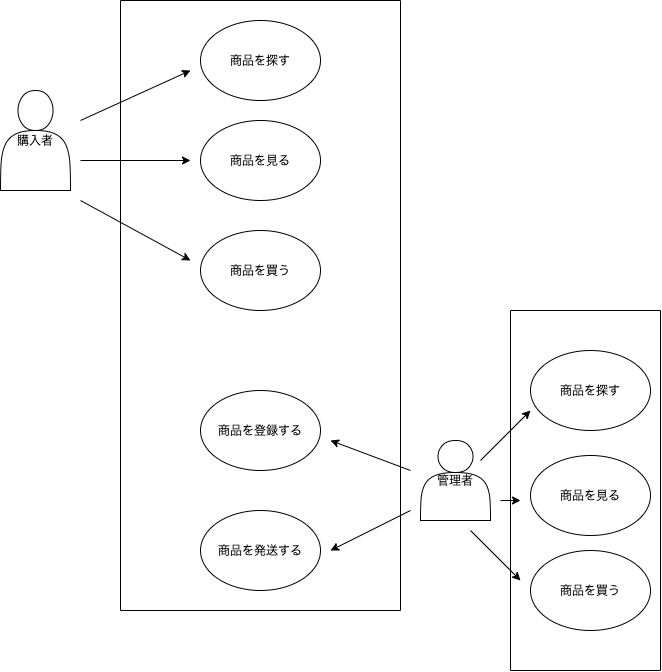

The diagram above was exported from draw.io. Its source (the exported page's mxGraphModel, read from the mxfile embedded in the PNG):
<mxGraphModel dx="482" dy="541" grid="1" gridSize="10" guides="1" tooltips="1" connect="1" arrows="1" fold="1" page="1" pageScale="1" pageWidth="827" pageHeight="1169" math="0" shadow="0">
  <root>
    <mxCell id="0" />
    <mxCell id="1" parent="0" />
    <mxCell id="2" value="購入者" style="shape=actor;whiteSpace=wrap;html=1;" vertex="1" parent="1">
      <mxGeometry x="120" y="140" width="70" height="100" as="geometry" />
    </mxCell>
    <mxCell id="3" value="管理者" style="shape=actor;whiteSpace=wrap;html=1;" vertex="1" parent="1">
      <mxGeometry x="540" y="490" width="70" height="80" as="geometry" />
    </mxCell>
    <mxCell id="4" value="商品を探す" style="ellipse;whiteSpace=wrap;html=1;" vertex="1" parent="1">
      <mxGeometry x="320" y="70" width="120" height="80" as="geometry" />
    </mxCell>
    <mxCell id="5" value="商品を見る" style="ellipse;whiteSpace=wrap;html=1;" vertex="1" parent="1">
      <mxGeometry x="320" y="170" width="120" height="80" as="geometry" />
    </mxCell>
    <mxCell id="6" value="商品を買う" style="ellipse;whiteSpace=wrap;html=1;" vertex="1" parent="1">
      <mxGeometry x="320" y="280" width="120" height="80" as="geometry" />
    </mxCell>
    <mxCell id="7" value="商品を登録する" style="ellipse;whiteSpace=wrap;html=1;" vertex="1" parent="1">
      <mxGeometry x="320" y="440" width="120" height="80" as="geometry" />
    </mxCell>
    <mxCell id="8" value="商品を発送する" style="ellipse;whiteSpace=wrap;html=1;" vertex="1" parent="1">
      <mxGeometry x="320" y="560" width="120" height="80" as="geometry" />
    </mxCell>
    <mxCell id="9" value="商品を探す" style="ellipse;whiteSpace=wrap;html=1;" vertex="1" parent="1">
      <mxGeometry x="650" y="400" width="120" height="80" as="geometry" />
    </mxCell>
    <mxCell id="10" value="商品を見る" style="ellipse;whiteSpace=wrap;html=1;" vertex="1" parent="1">
      <mxGeometry x="650" y="505" width="120" height="80" as="geometry" />
    </mxCell>
    <mxCell id="11" value="商品を買う" style="ellipse;whiteSpace=wrap;html=1;" vertex="1" parent="1">
      <mxGeometry x="650" y="600" width="120" height="80" as="geometry" />
    </mxCell>
    <mxCell id="13" value="" style="endArrow=none;html=1;" edge="1" parent="1">
      <mxGeometry width="50" height="50" relative="1" as="geometry">
        <mxPoint x="240" y="50" as="sourcePoint" />
        <mxPoint x="520" y="50" as="targetPoint" />
      </mxGeometry>
    </mxCell>
    <mxCell id="14" value="" style="endArrow=none;html=1;" edge="1" parent="1">
      <mxGeometry width="50" height="50" relative="1" as="geometry">
        <mxPoint x="240" y="660" as="sourcePoint" />
        <mxPoint x="520" y="660" as="targetPoint" />
      </mxGeometry>
    </mxCell>
    <mxCell id="15" value="" style="endArrow=none;html=1;" edge="1" parent="1">
      <mxGeometry width="50" height="50" relative="1" as="geometry">
        <mxPoint x="240" y="660" as="sourcePoint" />
        <mxPoint x="240" y="50" as="targetPoint" />
      </mxGeometry>
    </mxCell>
    <mxCell id="16" value="" style="endArrow=none;html=1;" edge="1" parent="1">
      <mxGeometry width="50" height="50" relative="1" as="geometry">
        <mxPoint x="520" y="660" as="sourcePoint" />
        <mxPoint x="520" y="50" as="targetPoint" />
      </mxGeometry>
    </mxCell>
    <mxCell id="18" value="" style="endArrow=none;html=1;" edge="1" parent="1">
      <mxGeometry width="50" height="50" relative="1" as="geometry">
        <mxPoint x="630" y="360" as="sourcePoint" />
        <mxPoint x="780" y="360" as="targetPoint" />
      </mxGeometry>
    </mxCell>
    <mxCell id="22" value="" style="endArrow=none;html=1;" edge="1" parent="1">
      <mxGeometry width="50" height="50" relative="1" as="geometry">
        <mxPoint x="630" y="720" as="sourcePoint" />
        <mxPoint x="630" y="360" as="targetPoint" />
      </mxGeometry>
    </mxCell>
    <mxCell id="24" value="" style="endArrow=none;html=1;" edge="1" parent="1">
      <mxGeometry width="50" height="50" relative="1" as="geometry">
        <mxPoint x="780" y="720" as="sourcePoint" />
        <mxPoint x="780" y="360" as="targetPoint" />
      </mxGeometry>
    </mxCell>
    <mxCell id="25" value="" style="endArrow=none;html=1;" edge="1" parent="1">
      <mxGeometry width="50" height="50" relative="1" as="geometry">
        <mxPoint x="630" y="720" as="sourcePoint" />
        <mxPoint x="780" y="720" as="targetPoint" />
      </mxGeometry>
    </mxCell>
    <mxCell id="26" value="" style="endArrow=classic;html=1;" edge="1" parent="1">
      <mxGeometry width="50" height="50" relative="1" as="geometry">
        <mxPoint x="600" y="510" as="sourcePoint" />
        <mxPoint x="650" y="460" as="targetPoint" />
        <Array as="points" />
      </mxGeometry>
    </mxCell>
    <mxCell id="27" value="" style="endArrow=classic;html=1;" edge="1" parent="1">
      <mxGeometry width="50" height="50" relative="1" as="geometry">
        <mxPoint x="620" y="550" as="sourcePoint" />
        <mxPoint x="640" y="550" as="targetPoint" />
      </mxGeometry>
    </mxCell>
    <mxCell id="28" value="" style="endArrow=classic;html=1;" edge="1" parent="1">
      <mxGeometry width="50" height="50" relative="1" as="geometry">
        <mxPoint x="590" y="580" as="sourcePoint" />
        <mxPoint x="640" y="630" as="targetPoint" />
      </mxGeometry>
    </mxCell>
    <mxCell id="29" value="" style="endArrow=classic;html=1;" edge="1" parent="1">
      <mxGeometry width="50" height="50" relative="1" as="geometry">
        <mxPoint x="530" y="520" as="sourcePoint" />
        <mxPoint x="450" y="490" as="targetPoint" />
      </mxGeometry>
    </mxCell>
    <mxCell id="30" value="" style="endArrow=classic;html=1;" edge="1" parent="1">
      <mxGeometry width="50" height="50" relative="1" as="geometry">
        <mxPoint x="530" y="560" as="sourcePoint" />
        <mxPoint x="450" y="600" as="targetPoint" />
      </mxGeometry>
    </mxCell>
    <mxCell id="31" value="" style="endArrow=classic;html=1;" edge="1" parent="1">
      <mxGeometry width="50" height="50" relative="1" as="geometry">
        <mxPoint x="200" y="170" as="sourcePoint" />
        <mxPoint x="310" y="120" as="targetPoint" />
      </mxGeometry>
    </mxCell>
    <mxCell id="32" value="" style="endArrow=classic;html=1;" edge="1" parent="1">
      <mxGeometry width="50" height="50" relative="1" as="geometry">
        <mxPoint x="200" y="210" as="sourcePoint" />
        <mxPoint x="310" y="210" as="targetPoint" />
      </mxGeometry>
    </mxCell>
    <mxCell id="33" value="" style="endArrow=classic;html=1;" edge="1" parent="1">
      <mxGeometry width="50" height="50" relative="1" as="geometry">
        <mxPoint x="200" y="250" as="sourcePoint" />
        <mxPoint x="310" y="310" as="targetPoint" />
      </mxGeometry>
    </mxCell>
  </root>
</mxGraphModel>